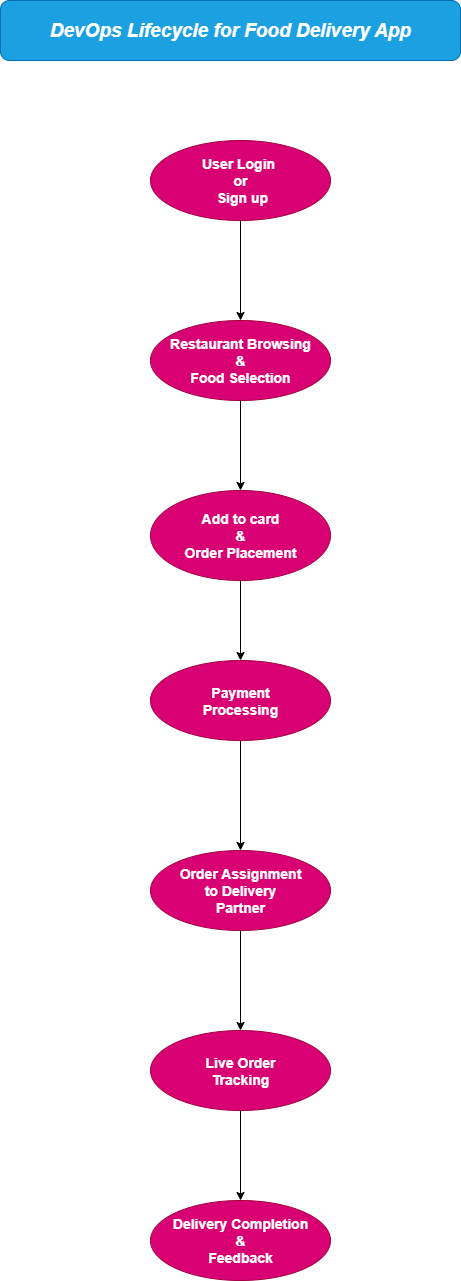

The diagram above was exported from draw.io. Its source (the exported page's mxGraphModel, read from the mxfile embedded in the PNG):
<mxGraphModel dx="1389" dy="748" grid="1" gridSize="10" guides="1" tooltips="1" connect="1" arrows="1" fold="1" page="1" pageScale="1" pageWidth="1169" pageHeight="1654" math="0" shadow="0">
  <root>
    <mxCell id="0" />
    <mxCell id="1" parent="0" />
    <mxCell id="Gpb742Ynrw5K6FWQ237J-1" value="&lt;font style=&quot;font-size: 14px;&quot;&gt;&lt;b&gt;User Login&amp;nbsp;&lt;/b&gt;&lt;/font&gt;&lt;div&gt;&lt;font style=&quot;font-size: 14px;&quot;&gt;&lt;b&gt;or&lt;/b&gt;&lt;/font&gt;&lt;div&gt;&lt;font style=&quot;font-size: 14px;&quot;&gt;&lt;b&gt;&amp;nbsp;Sign up&lt;/b&gt;&lt;/font&gt;&lt;/div&gt;&lt;/div&gt;" style="ellipse;whiteSpace=wrap;html=1;spacing=2;fillColor=#d80073;fontColor=#ffffff;strokeColor=#A50040;" vertex="1" parent="1">
      <mxGeometry x="310" y="160" width="180" height="80" as="geometry" />
    </mxCell>
    <mxCell id="Gpb742Ynrw5K6FWQ237J-2" value="&lt;font style=&quot;font-size: 19px;&quot;&gt;&lt;i style=&quot;&quot;&gt;&lt;b&gt;DevOps Lifecycle for Food Delivery App&lt;/b&gt;&lt;/i&gt;&lt;/font&gt;" style="rounded=1;whiteSpace=wrap;html=1;fillColor=#1ba1e2;fontColor=#ffffff;strokeColor=#006EAF;" vertex="1" parent="1">
      <mxGeometry x="160" y="20" width="460" height="60" as="geometry" />
    </mxCell>
    <mxCell id="Gpb742Ynrw5K6FWQ237J-5" value="&lt;font style=&quot;font-size: 14px;&quot;&gt;&lt;b&gt;Restaurant Browsing&lt;/b&gt;&lt;/font&gt;&lt;div&gt;&lt;font style=&quot;font-size: 14px;&quot;&gt;&lt;b&gt;&amp;amp;&lt;/b&gt;&lt;/font&gt;&lt;/div&gt;&lt;div&gt;&lt;font style=&quot;font-size: 14px;&quot;&gt;&lt;b&gt;Food Selection&lt;/b&gt;&lt;/font&gt;&lt;/div&gt;" style="ellipse;whiteSpace=wrap;html=1;fillColor=#d80073;fontColor=#ffffff;strokeColor=#A50040;" vertex="1" parent="1">
      <mxGeometry x="310" y="340" width="180" height="80" as="geometry" />
    </mxCell>
    <mxCell id="Gpb742Ynrw5K6FWQ237J-6" value="&lt;b&gt;&lt;font style=&quot;font-size: 14px;&quot;&gt;Add to card&lt;/font&gt;&lt;/b&gt;&lt;div&gt;&lt;b&gt;&lt;font style=&quot;font-size: 14px;&quot;&gt;&amp;amp;&lt;/font&gt;&lt;/b&gt;&lt;/div&gt;&lt;div&gt;&lt;b&gt;&lt;font style=&quot;font-size: 14px;&quot;&gt;Order Placement&lt;/font&gt;&lt;/b&gt;&lt;/div&gt;" style="ellipse;whiteSpace=wrap;html=1;fillColor=#d80073;fontColor=#ffffff;strokeColor=#A50040;" vertex="1" parent="1">
      <mxGeometry x="310" y="510" width="180" height="90" as="geometry" />
    </mxCell>
    <mxCell id="Gpb742Ynrw5K6FWQ237J-16" value="" style="edgeStyle=orthogonalEdgeStyle;rounded=0;orthogonalLoop=1;jettySize=auto;html=1;" edge="1" parent="1" source="Gpb742Ynrw5K6FWQ237J-8" target="Gpb742Ynrw5K6FWQ237J-9">
      <mxGeometry relative="1" as="geometry" />
    </mxCell>
    <mxCell id="Gpb742Ynrw5K6FWQ237J-8" value="&lt;b&gt;&lt;font style=&quot;font-size: 14px;&quot;&gt;Payment&lt;/font&gt;&lt;/b&gt;&lt;div&gt;&lt;b&gt;&lt;font style=&quot;font-size: 14px;&quot;&gt;Processing&lt;/font&gt;&lt;/b&gt;&lt;/div&gt;" style="ellipse;whiteSpace=wrap;html=1;fillColor=#d80073;fontColor=#ffffff;strokeColor=#A50040;" vertex="1" parent="1">
      <mxGeometry x="310" y="680" width="180" height="80" as="geometry" />
    </mxCell>
    <mxCell id="Gpb742Ynrw5K6FWQ237J-15" value="" style="edgeStyle=orthogonalEdgeStyle;rounded=0;orthogonalLoop=1;jettySize=auto;html=1;" edge="1" parent="1" source="Gpb742Ynrw5K6FWQ237J-9" target="Gpb742Ynrw5K6FWQ237J-10">
      <mxGeometry relative="1" as="geometry" />
    </mxCell>
    <mxCell id="Gpb742Ynrw5K6FWQ237J-9" value="&lt;b&gt;&lt;font style=&quot;font-size: 14px;&quot;&gt;Order Assignment&lt;/font&gt;&lt;/b&gt;&lt;div&gt;&lt;b&gt;&lt;font style=&quot;font-size: 14px;&quot;&gt;to Delivery&lt;/font&gt;&lt;/b&gt;&lt;/div&gt;&lt;div&gt;&lt;b&gt;&lt;font style=&quot;font-size: 14px;&quot;&gt;Partner&lt;/font&gt;&lt;/b&gt;&lt;/div&gt;" style="ellipse;whiteSpace=wrap;html=1;fillColor=#d80073;fontColor=#ffffff;strokeColor=#A50040;" vertex="1" parent="1">
      <mxGeometry x="310" y="870" width="180" height="80" as="geometry" />
    </mxCell>
    <mxCell id="Gpb742Ynrw5K6FWQ237J-17" value="" style="edgeStyle=orthogonalEdgeStyle;rounded=0;orthogonalLoop=1;jettySize=auto;html=1;" edge="1" parent="1" source="Gpb742Ynrw5K6FWQ237J-10" target="Gpb742Ynrw5K6FWQ237J-11">
      <mxGeometry relative="1" as="geometry" />
    </mxCell>
    <mxCell id="Gpb742Ynrw5K6FWQ237J-10" value="&lt;b&gt;&lt;font style=&quot;font-size: 14px;&quot;&gt;Live Order&lt;/font&gt;&lt;/b&gt;&lt;div&gt;&lt;b&gt;&lt;font style=&quot;font-size: 14px;&quot;&gt;Tracking&lt;/font&gt;&lt;/b&gt;&lt;/div&gt;" style="ellipse;whiteSpace=wrap;html=1;fillColor=#d80073;fontColor=#ffffff;strokeColor=#A50040;" vertex="1" parent="1">
      <mxGeometry x="310" y="1050" width="180" height="80" as="geometry" />
    </mxCell>
    <mxCell id="Gpb742Ynrw5K6FWQ237J-11" value="&lt;b&gt;&lt;font style=&quot;font-size: 14px;&quot;&gt;Delivery Completion&lt;/font&gt;&lt;/b&gt;&lt;div&gt;&lt;b&gt;&lt;font style=&quot;font-size: 14px;&quot;&gt;&amp;amp;&lt;/font&gt;&lt;/b&gt;&lt;/div&gt;&lt;div&gt;&lt;b&gt;&lt;font style=&quot;font-size: 14px;&quot;&gt;Feedback&lt;/font&gt;&lt;/b&gt;&lt;/div&gt;" style="ellipse;whiteSpace=wrap;html=1;fillColor=#d80073;fontColor=#ffffff;strokeColor=#A50040;" vertex="1" parent="1">
      <mxGeometry x="310" y="1220" width="180" height="80" as="geometry" />
    </mxCell>
    <mxCell id="Gpb742Ynrw5K6FWQ237J-12" value="" style="endArrow=classic;html=1;rounded=0;entryX=0.5;entryY=0;entryDx=0;entryDy=0;exitX=0.5;exitY=1;exitDx=0;exitDy=0;" edge="1" parent="1" source="Gpb742Ynrw5K6FWQ237J-1" target="Gpb742Ynrw5K6FWQ237J-5">
      <mxGeometry width="50" height="50" relative="1" as="geometry">
        <mxPoint x="180" y="480" as="sourcePoint" />
        <mxPoint x="230" y="430" as="targetPoint" />
      </mxGeometry>
    </mxCell>
    <mxCell id="Gpb742Ynrw5K6FWQ237J-13" value="" style="endArrow=classic;html=1;rounded=0;entryX=0.5;entryY=0;entryDx=0;entryDy=0;exitX=0.5;exitY=1;exitDx=0;exitDy=0;" edge="1" parent="1" source="Gpb742Ynrw5K6FWQ237J-5" target="Gpb742Ynrw5K6FWQ237J-6">
      <mxGeometry width="50" height="50" relative="1" as="geometry">
        <mxPoint x="180" y="590" as="sourcePoint" />
        <mxPoint x="230" y="540" as="targetPoint" />
      </mxGeometry>
    </mxCell>
    <mxCell id="Gpb742Ynrw5K6FWQ237J-14" value="" style="endArrow=classic;html=1;rounded=0;entryX=0.5;entryY=0;entryDx=0;entryDy=0;exitX=0.5;exitY=1;exitDx=0;exitDy=0;" edge="1" parent="1" source="Gpb742Ynrw5K6FWQ237J-6" target="Gpb742Ynrw5K6FWQ237J-8">
      <mxGeometry width="50" height="50" relative="1" as="geometry">
        <mxPoint x="180" y="590" as="sourcePoint" />
        <mxPoint x="230" y="540" as="targetPoint" />
      </mxGeometry>
    </mxCell>
  </root>
</mxGraphModel>